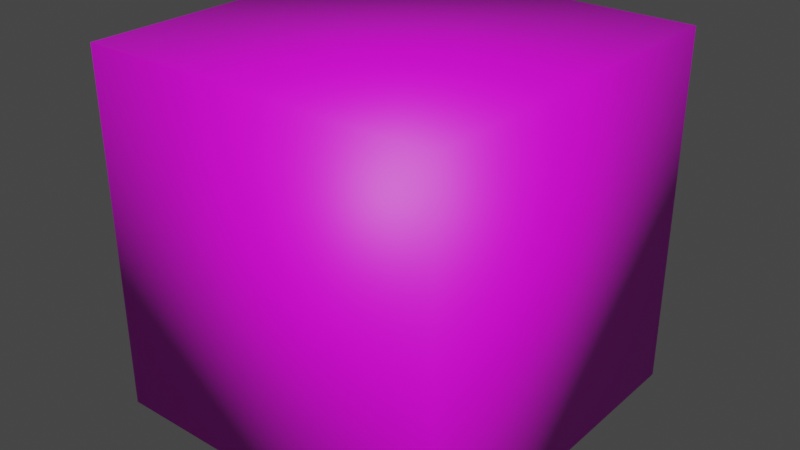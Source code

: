# Source: LockedDoor.blend  (saved by Blender 3.4.6; exported with 4.5.12 LTS)
import bpy
from mathutils import Matrix  # noqa: F401  (used for matrix-valued properties, if any)

bpy.ops.wm.read_factory_settings(use_empty=True)
scene = bpy.context.scene
scene.name = 'Scene'

# ---- collections
col_collection = bpy.data.collections.new('Collection'); scene.collection.children.link(col_collection)

# ---- images (referenced by path relative to the original .blend; pixels are not part of the script)
import os
ASSET_DIR = os.environ.get("B2B_ASSET_DIR", "")  # directory of the original .blend (textures are referenced by path, not embedded)
HERE = os.path.dirname(os.path.abspath(__file__))  # packed textures are extracted next to this script under _unpacked/

def load_image(name, relpath, width, height, colorspace="sRGB"):
    """Load a texture the original file referenced (path relative to the .blend, or extracted next to this script)."""
    p = next((c for c in (os.path.join(HERE, relpath), os.path.join(ASSET_DIR, relpath)) if relpath and os.path.exists(c)), "")
    if p:
        img = bpy.data.images.load(p, check_existing=True)
        img.name = name
    else:  # same state as the original file: an image datablock whose file is absent (Cycles renders it pink)
        img = bpy.data.images.new(name, width, height)
        img.source = "FILE"
        img.filepath = "//" + (relpath or name)
    img.colorspace_settings.name = colorspace
    return img
img_door1_png = load_image('door1.png', 'door1.png', 1024, 1024, 'sRGB')
img_runes_png = load_image('Runes.png', 'Runes.png', 1024, 1024, 'sRGB')
img_runes_png_001 = load_image('Runes.png.001', 'Runes.png', 1024, 1024, 'Non-Color')

# ---- materials (node trees are filled in below, after node groups)
mat_sides = bpy.data.materials.new('Sides')
mat_sides.use_transparent_shadow = False
mat_sides.roughness = 0.5
mat_top = bpy.data.materials.new('Top')
mat_top.surface_render_method = 'BLENDED'
mat_top.blend_method = 'BLEND'
mat_top.use_transparent_shadow = False
mat_top.roughness = 0.5

# ---- material node trees
mat_sides.use_nodes = True; mat_sides.node_tree.nodes.clear()
_N = mat_sides.node_tree.nodes; _L = mat_sides.node_tree.links
n0 = _N.new('ShaderNodeBsdfPrincipled'); n0.name = 'Principled BSDF'; n0.location = (10, 300)
n0.distribution = 'GGX'
n0.subsurface_method = 'RANDOM_WALK_SKIN'
n0.inputs[3].default_value = 1.45
n0.inputs[27].default_value = (0.0, 0.0, 0.0, 1.0)
n0.inputs[28].default_value = 1.0
n1 = _N.new('ShaderNodeOutputMaterial'); n1.name = 'Material Output'; n1.location = (300, 300)
n2 = _N.new('ShaderNodeNormalMap'); n2.name = 'Normal Map'; n2.location = (-300, -300)
n2.label = 'Normal/Map'
n2.inputs[0].default_value = 0.0
n3 = _N.new('ShaderNodeTexImage'); n3.name = 'Image Texture'; n3.location = (-300, 600)
n3.image = img_door1_png
_L.new(n0.outputs[0], n1.inputs[0])
_L.new(n2.outputs[0], n0.inputs[5])
_L.new(n3.outputs[0], n0.inputs[0])
n1.is_active_output = True
mat_top.use_nodes = True; mat_top.node_tree.nodes.clear()
_N = mat_top.node_tree.nodes; _L = mat_top.node_tree.links
n0 = _N.new('ShaderNodeBsdfPrincipled'); n0.name = 'Principled BSDF'; n0.location = (10, 300)
n0.distribution = 'GGX'
n0.subsurface_method = 'RANDOM_WALK_SKIN'
n0.inputs[3].default_value = 1.45
n0.inputs[27].default_value = (0.0, 0.0, 0.0, 1.0)
n0.inputs[28].default_value = 1.0
n1 = _N.new('ShaderNodeOutputMaterial'); n1.name = 'Material Output'; n1.location = (300, 300)
n2 = _N.new('ShaderNodeNormalMap'); n2.name = 'Normal Map'; n2.location = (-300, -300)
n2.label = 'Normal/Map'
n2.inputs[0].default_value = 0.0
n3 = _N.new('ShaderNodeTexImage'); n3.name = 'Image Texture'; n3.location = (-300, 600)
n3.image = img_runes_png
n4 = _N.new('ShaderNodeTexImage'); n4.name = 'Image Texture.001'; n4.location = (-300, 0)
n4.image = img_runes_png_001
_L.new(n0.outputs[0], n1.inputs[0])
_L.new(n2.outputs[0], n0.inputs[5])
_L.new(n3.outputs[0], n0.inputs[0])
_L.new(n4.outputs[1], n0.inputs[4])
n1.is_active_output = True

# ---- world
world_world = bpy.data.worlds.new('World'); scene.world = world_world
world_world.use_nodes = True; world_world.node_tree.nodes.clear()
_N = world_world.node_tree.nodes; _L = world_world.node_tree.links
n0 = _N.new('ShaderNodeOutputWorld'); n0.name = 'World Output'; n0.location = (300, 300)
n1 = _N.new('ShaderNodeBackground'); n1.name = 'Background'; n1.location = (10, 300)
n1.inputs[0].default_value = (0.05088, 0.05088, 0.05088, 1.0)
_L.new(n1.outputs[0], n0.inputs[0])
n0.is_active_output = True
world_world.color = (0.05088, 0.05088, 0.05088)
world_world.use_sun_shadow = False
world_world.sun_shadow_jitter_overblur = 0.0

# ---- meshes
me_block_001 = bpy.data.meshes.new('Block.001')
me_block_001.from_pydata([(-50.0, 1.093e-06, 50.0), (-50.0, 100.0, 50.0), (-50.0, -1.093e-06, -50.0), (-50.0, 100.0, -50.0), (50.0, 1.093e-06, 50.0), (50.0, 100.0, 50.0), (50.0, -1.093e-06, -50.0), (50.0, 100.0, -50.0)], [], [(0, 1, 3, 2), (2, 3, 7, 6), (6, 7, 5, 4), (4, 5, 1, 0), (2, 6, 4, 0), (7, 3, 1, 5)])
me_block_001.polygons.foreach_set('use_smooth', [True] * 6)
me_block_001.polygons.foreach_set('material_index', [0, 0, 0, 0, 0, 1])
_uv = me_block_001.uv_layers.new(name='UVMap')
_uv.uv.foreach_set('vector', [0.9994, 0.0005994, 0.9994, 0.9994, 0.0005992, 0.9994, 0.0005996, 0.0005994, 0.9994, 0.0005996, 0.9994, 0.9994, 0.0005991, 0.9994, 0.0005996, 0.0005994, 0.9994, 0.0005995, 0.9994, 0.9994, 0.0005995, 0.9994, 0.0005997, 0.0005996, 0.9994, 0.0005994, 0.9994, 0.9994, 0.0005994, 0.9994, 0.0005997, 0.0005994, 0.0005993, 0.0005993, 0.9994, 0.0005993, 0.9994, 0.9994, 0.0005994, 0.9994, 0.0005994, 0.0005993, 0.9994, 0.0005994, 0.9994, 0.9994, 0.0005994, 0.9994])
me_block_001.materials.append(mat_sides)
me_block_001.materials.append(mat_top)
me_block_001.update()
me_block_001.normals_split_custom_set([tuple(v) for v in zip(*[iter([-0.5774, -0.5774, 0.5774, -0.5774, 0.5774, 0.5774, -0.5774, 0.5774, -0.5774, -0.5774, -0.5774, -0.5774, -0.5774, -0.5774, -0.5774, -0.5774, 0.5774, -0.5774, 0.5774, 0.5774, -0.5774, 0.5774, -0.5774, -0.5774, 0.5774, -0.5774, -0.5774, 0.5774, 0.5774, -0.5774, 0.5774, 0.5774, 0.5774, 0.5774, -0.5774, 0.5774, 0.5774, -0.5774, 0.5774, 0.5774, 0.5774, 0.5774, -0.5774, 0.5774, 0.5774, -0.5774, -0.5774, 0.5774, -0.5774, -0.5774, -0.5774, 0.5774, -0.5774, -0.5774, 0.5774, -0.5774, 0.5774, -0.5774, -0.5774, 0.5774, 0.5774, 0.5774, -0.5774, -0.5774, 0.5774, -0.5774, -0.5774, 0.5774, 0.5774, 0.5774, 0.5774, 0.5774])] * 3)])

# ---- objects
ob_lockeddoor = bpy.data.objects.new('LockedDoor', me_block_001)

# ---- transforms, parenting, visibility, modifiers, constraints
ob_lockeddoor.location = (0.0, 0.0, 0.0)
ob_lockeddoor.rotation_euler = (1.571, -0.0, 0.0)
ob_lockeddoor.scale = (0.01, 0.01, 0.01)
ob_lockeddoor.color = (0.8, 0.8, 0.8, 1.0)

# ---- collection membership
col_collection.objects.link(ob_lockeddoor)

# ---- scene / render settings (as saved in the file)
scene.frame_start = 1; scene.frame_end = 250; scene.frame_set(1)
scene.render.engine = 'BLENDER_EEVEE_NEXT'
scene.cycles.sampling_pattern = 'TABULATED_SOBOL'
scene.cycles.use_light_tree = False
scene.view_settings.view_transform = 'Filmic'
bpy.context.view_layer.update()

# ---- added for rendering (the .blend has no active camera and no usable light): camera, sun
cam_auto = bpy.data.cameras.new('AutoCamera')
cam_auto.lens = 50.0
cam_auto.sensor_width = 36.0
cam_auto.clip_end = 1000.0
ob_auto_camera = bpy.data.objects.new('AutoCamera', cam_auto)
scene.collection.objects.link(ob_auto_camera)
ob_auto_camera.location = (1.60254, -1.92304, 1.78203)
ob_auto_camera.rotation_euler = (1.09748, -7.21219e-08, 0.694738)
scene.camera = ob_auto_camera
light_auto_sun = bpy.data.lights.new('AutoSun', 'SUN')
light_auto_sun.energy = 3.0
light_auto_sun.angle = 0.0523599
ob_auto_sun = bpy.data.objects.new('AutoSun', light_auto_sun)
scene.collection.objects.link(ob_auto_sun)
ob_auto_sun.rotation_euler = (0.872665, 0.174533, 0.523599)
bpy.context.view_layer.update()
